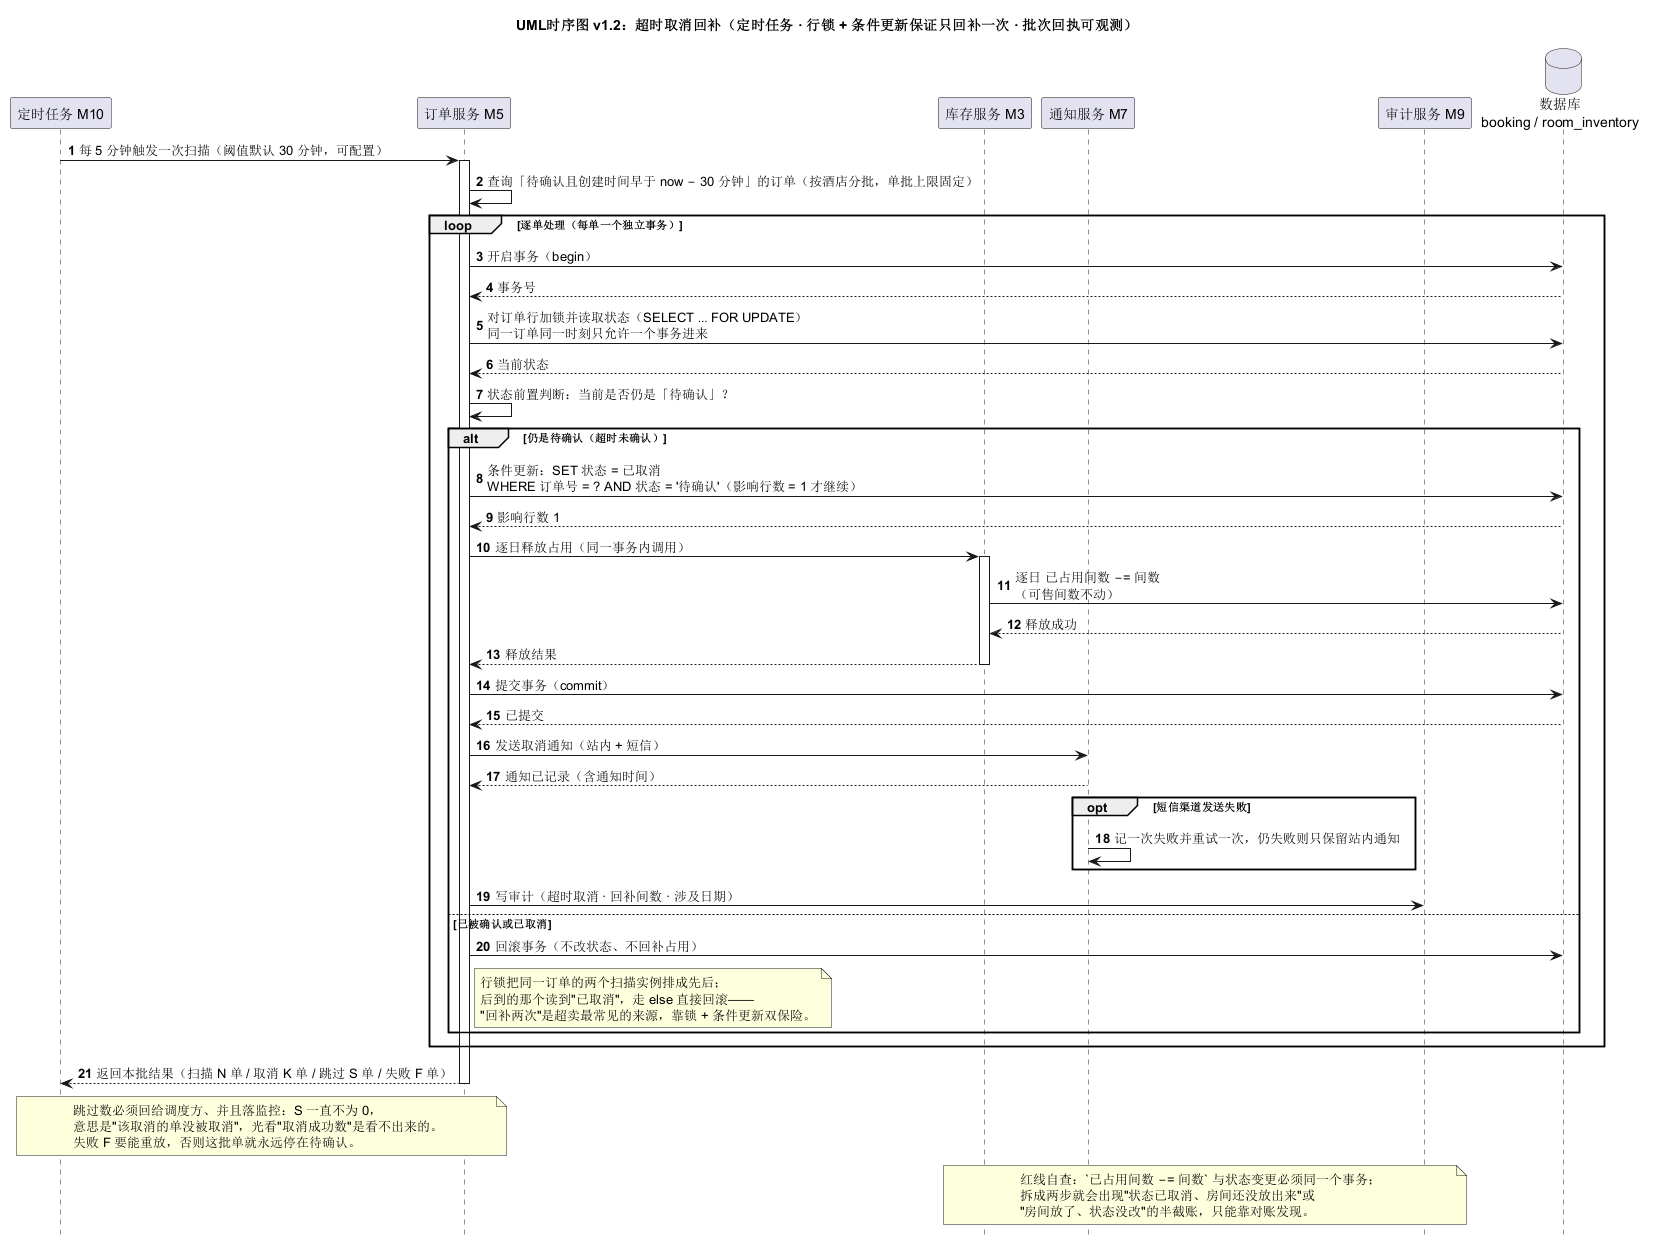

The diagram above was rendered by PlantUML. Its source (embedded in the PNG):
@startuml
' 版本：v1.2（2026-11-12，S4 交互图，REQ-007 / REQ-010 / REQ-019 / REQ-023; 补批次回执与跳过/失败计数）
' 修订：v1.0 只有 M5 自调用"状态前置判断"，没有订单行锁——两个扫描实例并发时会双回补；
'      v1.1 补上"对订单行加锁 + 条件更新（影响行数=1 才继续）"，这才是 02 §5 里写的"订单行锁"。
'      v1.2 批次回执可观测
title UML时序图 v1.2：超时取消回补（定时任务 · 行锁 + 条件更新保证只回补一次 · 批次回执可观测）
autonumber
hide footbox

participant "定时任务 M10" as M10
participant "订单服务 M5" as M5
participant "库存服务 M3" as M3
participant "通知服务 M7" as M7
participant "审计服务 M9" as M9
database "数据库\nbooking / room_inventory" as DB

M10 -> M5 : 每 5 分钟触发一次扫描（阈值默认 30 分钟，可配置）
activate M5
M5 -> M5 : 查询「待确认且创建时间早于 now − 30 分钟」的订单（按酒店分批，单批上限固定）

loop 逐单处理（每单一个独立事务）
  M5 -> DB : 开启事务（begin）
  DB --> M5 : 事务号
  M5 -> DB : 对订单行加锁并读取状态（SELECT … FOR UPDATE）\n同一订单同一时刻只允许一个事务进来
  DB --> M5 : 当前状态
  M5 -> M5 : 状态前置判断：当前是否仍是「待确认」？

  alt 仍是待确认（超时未确认）
    M5 -> DB : 条件更新：SET 状态 = 已取消\nWHERE 订单号 = ? AND 状态 = '待确认'（影响行数 = 1 才继续）
    DB --> M5 : 影响行数 1
    M5 -> M3 : 逐日释放占用（同一事务内调用）
    activate M3
    M3 -> DB : 逐日 已占用间数 −= 间数\n（可售间数不动）
    DB --> M3 : 释放成功
    M3 --> M5 : 释放结果
    deactivate M3
    M5 -> DB : 提交事务（commit）
    DB --> M5 : 已提交
    M5 -> M7 : 发送取消通知（站内 + 短信）
    M7 --> M5 : 通知已记录（含通知时间）

    opt 短信渠道发送失败
      M7 -> M7 : 记一次失败并重试一次，仍失败则只保留站内通知
    end

    M5 -> M9 : 写审计（超时取消 · 回补间数 · 涉及日期）
  else 已被确认或已取消
    M5 -> DB : 回滚事务（不改状态、不回补占用）
    note right of M5 : 行锁把同一订单的两个扫描实例排成先后；\n后到的那个读到"已取消"，走 else 直接回滚——\n"回补两次"是超卖最常见的来源，靠锁 + 条件更新双保险。
  end
end

M5 --> M10 : 返回本批结果（扫描 N 单 / 取消 K 单 / 跳过 S 单 / 失败 F 单）
note over M10, M5
  跳过数必须回给调度方、并且落监控：S 一直不为 0，
  意思是"该取消的单没被取消"，光看"取消成功数"是看不出来的。
  失败 F 要能重放，否则这批单就永远停在待确认。
end note

deactivate M5

note over M3, M9
  红线自查：`已占用间数 −= 间数` 与状态变更必须同一个事务；
  拆成两步就会出现"状态已取消、房间还没放出来"或
  "房间放了、状态没改"的半截账，只能靠对账发现。
end note
@enduml